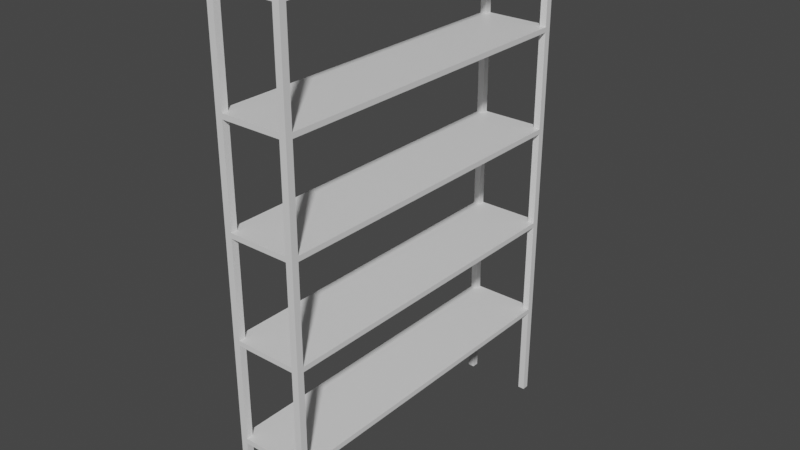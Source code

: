 # Source: Shelve.blend  (saved by Blender 2.93.20; exported with 4.5.12 LTS)
import bpy
from mathutils import Matrix  # noqa: F401  (used for matrix-valued properties, if any)

bpy.ops.wm.read_factory_settings(use_empty=True)
scene = bpy.context.scene
scene.name = 'Scene'

# ---- collections
col_collection = bpy.data.collections.new('Collection'); scene.collection.children.link(col_collection)

# ---- materials (node trees are filled in below, after node groups)
mat_material = bpy.data.materials.new('Material')
mat_material.alpha_threshold = 0.0
mat_material.use_transparent_shadow = False
mat_material.line_color = (0.0, 0.0, 0.0, 1.0)

# ---- material node trees
mat_material.use_nodes = True; mat_material.node_tree.nodes.clear()
_N = mat_material.node_tree.nodes; _L = mat_material.node_tree.links
n0 = _N.new('ShaderNodeOutputMaterial'); n0.name = 'Material Output'; n0.location = (300, 300)
n1 = _N.new('ShaderNodeBsdfPrincipled'); n1.name = 'Principled BSDF'; n1.location = (10, 300)
n1.distribution = 'GGX'
n1.subsurface_method = 'BURLEY'
n1.inputs[2].default_value = 0.4
n1.inputs[3].default_value = 1.45
n1.inputs[27].default_value = (0.0, 0.0, 0.0, 1.0)
n1.inputs[28].default_value = 1.0
_L.new(n1.outputs[0], n0.inputs[0])
n0.is_active_output = True

# ---- world
world_world = bpy.data.worlds.new('World'); scene.world = world_world
world_world.use_nodes = True; world_world.node_tree.nodes.clear()
_N = world_world.node_tree.nodes; _L = world_world.node_tree.links
n0 = _N.new('ShaderNodeOutputWorld'); n0.name = 'World Output'; n0.location = (300, 300)
n1 = _N.new('ShaderNodeBackground'); n1.name = 'Background'; n1.location = (10, 300)
n1.inputs[0].default_value = (0.05088, 0.05088, 0.05088, 1.0)
_L.new(n1.outputs[0], n0.inputs[0])
n0.is_active_output = True
world_world.color = (0.05088, 0.05088, 0.05088)
world_world.use_sun_shadow = False
world_world.sun_shadow_jitter_overblur = 0.0

# ---- meshes
me_cube = bpy.data.meshes.new('Cube')
me_cube.from_pydata([(1.1, -4.9, 2.85), (1.1, -4.9, 0.0), (1.1, -5.1, 2.85), (1.1, -5.1, 0.0), (0.9, -4.9, 2.85), (0.9, -4.9, 0.0), (0.9, -5.1, 2.85), (0.9, -5.1, 0.0), (1.1, -4.9, 3.0), (1.1, -5.1, 3.0), (0.9, -4.9, 3.0), (0.9, -5.1, 3.0), (0.0, -5.1, 2.85), (0.0, -4.9, 2.85), (0.0, -5.1, 3.0), (0.0, -4.9, 3.0), (0.9, -4.9, 2.85), (1.1, -4.9, 2.85), (0.9, -4.9, 3.0), (1.1, -4.9, 3.0), (0.0, -4.9, 3.0), (0.0, -4.9, 2.85), (0.9, 0.0, 2.85), (1.1, 0.0, 2.85), (0.9, 0.0, 3.0), (1.1, 0.0, 3.0), (0.0, 0.0, 3.0), (0.0, 0.0, 2.85)], [], [(4, 6, 12, 13), (3, 2, 6, 7), (7, 6, 4, 5), (5, 1, 3, 7), (1, 0, 2, 3), (5, 4, 0, 1), (8, 10, 11, 9), (2, 0, 8, 9), (8, 0, 17, 19), (6, 2, 9, 11), (13, 12, 14, 15), (6, 11, 14, 12), (11, 10, 15, 14), (10, 8, 19, 18), (19, 17, 23, 25), (16, 21, 27, 22), (15, 10, 18, 20), (4, 13, 21, 16), (13, 15, 20, 21), (0, 4, 16, 17), (23, 22, 24, 25), (24, 22, 27, 26), (18, 19, 25, 24), (20, 18, 24, 26), (21, 20, 26, 27), (17, 16, 22, 23)])
_uv = me_cube.uv_layers.new(name='UVMap')
_uv.uv.foreach_set('vector', [0.4, 0.65, 0.3667, 0.65, 0.3667, 0.5, 0.4, 0.5, 0.3667, 0.5, 0.3667, 0.025, 0.4, 0.025, 0.4, 0.5, 0.6667, 2.914e-09, 0.6667, 0.475, 0.6333, 0.475, 0.6333, 0.0, 0.4333, 0.5, 0.4333, 0.5333, 0.4, 0.5333, 0.4, 0.5, 0.6333, 2.914e-09, 0.6333, 0.475, 0.6, 0.475, 0.6, 0.0, 0.7, 2.914e-09, 0.7, 0.475, 0.6667, 0.475, 0.6667, 0.0, 0.6667, 0.475, 0.6667, 0.5083, 0.6333, 0.5083, 0.6333, 0.475, 0.6, 0.475, 0.6333, 0.475, 0.6333, 0.5, 0.6, 0.5, 0.4333, 0.5, 0.4333, 0.5, 0.4333, 0.5, 0.4333, 0.5, 0.4, 0.025, 0.3667, 0.025, 0.3667, 0.0, 0.4, 0.0, 0.4583, 0.5, 0.4583, 0.5333, 0.4333, 0.5333, 0.4333, 0.5, 0.4, 0.025, 0.4, 0.0, 0.55, 0.0, 0.55, 0.025, 0.6333, 0.5083, 0.6667, 0.5083, 0.6667, 0.6583, 0.6333, 0.6583, 0.4333, 0.5, 0.4333, 0.5, 0.4333, 0.5, 0.4333, 0.5, 0.575, 0.0, 0.6, 0.0, 0.6, 0.8167, 0.575, 0.8167, 0.15, 0.8167, 0.0, 0.8167, 7.14e-08, 0.0, 0.15, 1.311e-08, 0.4333, 0.5, 0.4333, 0.5, 0.4333, 0.5, 0.4333, 0.5, 0.4333, 0.5, 0.4333, 0.5, 0.4333, 0.5, 0.4333, 0.5, 0.4333, 0.5, 0.4333, 0.5, 0.4333, 0.5, 0.4333, 0.5, 0.4333, 0.5, 0.4333, 0.5, 0.4333, 0.5, 0.4333, 0.5, 0.575, 0.0, 0.575, 0.03333, 0.55, 0.03333, 0.55, 0.0, 0.55, 0.03333, 0.575, 0.03333, 0.575, 0.1833, 0.55, 0.1833, 0.2167, 0.8167, 0.1833, 0.8167, 0.1833, 0.0, 0.2167, 2.914e-09, 0.3667, 0.8167, 0.2167, 0.8167, 0.2167, 2.914e-09, 0.3667, 1.603e-08, 0.575, 1.0, 0.55, 1.0, 0.55, 0.1833, 0.575, 0.1833, 0.1833, 0.8167, 0.15, 0.8167, 0.15, 1.311e-08, 0.1833, 1.603e-08])
me_cube.materials.append(mat_material)
me_cube.use_remesh_preserve_volume = False
me_cube.use_remesh_preserve_attributes = False
me_cube.use_mirror_vertex_groups = False
me_cube.update()

# ---- objects
ob_cube = bpy.data.objects.new('Cube', me_cube)

# ---- transforms, parenting, visibility, modifiers, constraints
ob_cube.location = (0.0, 0.0, 0.0)
ob_cube.lock_rotations_4d = False
ob_cube.empty_display_type = 'ARROWS'
ob_cube.lineart.crease_threshold = 0.0
_m = ob_cube.modifiers.new('Mirror', 'MIRROR')
_m.use_axis = (True, True, False)
_m = ob_cube.modifiers.new('Array', 'ARRAY')
_m.count = 5
_m.relative_offset_displace = (0.0, 0.0, 1.0)
_m = ob_cube.modifiers.new('Array.001', 'ARRAY')
_m.count = 1
_m.relative_offset_displace = (0.0, 1.0, 0.0)

# ---- collection membership
col_collection.objects.link(ob_cube)

# ---- scene / render settings (as saved in the file)
scene.frame_start = 1; scene.frame_end = 250; scene.frame_set(1)
scene.render.engine = 'BLENDER_EEVEE_NEXT'
scene.cycles.use_denoising = False
scene.cycles.samples = 128
scene.cycles.sampling_pattern = 'TABULATED_SOBOL'
scene.cycles.use_adaptive_sampling = False
scene.cycles.use_light_tree = False
scene.view_settings.view_transform = 'Filmic'
bpy.context.view_layer.update()

# ---- added for rendering (the .blend has no active camera and no usable light): camera, sun
cam_auto = bpy.data.cameras.new('AutoCamera')
cam_auto.lens = 50.0
cam_auto.sensor_width = 36.0
cam_auto.clip_end = 1000.0
ob_auto_camera = bpy.data.objects.new('AutoCamera', cam_auto)
scene.collection.objects.link(ob_auto_camera)
ob_auto_camera.location = (16.9061, -20.2873, 21.0248)
ob_auto_camera.rotation_euler = (1.09748, -7.21219e-08, 0.694738)
scene.camera = ob_auto_camera
light_auto_sun = bpy.data.lights.new('AutoSun', 'SUN')
light_auto_sun.energy = 3.0
light_auto_sun.angle = 0.0523599
ob_auto_sun = bpy.data.objects.new('AutoSun', light_auto_sun)
scene.collection.objects.link(ob_auto_sun)
ob_auto_sun.rotation_euler = (0.872665, 0.174533, 0.523599)
bpy.context.view_layer.update()
